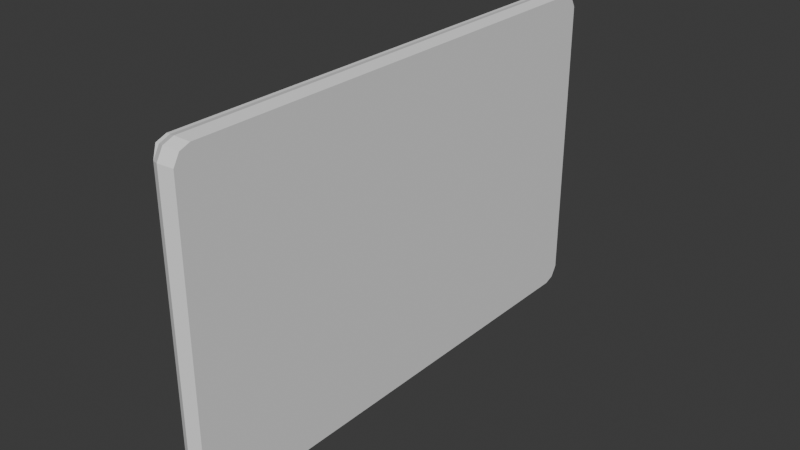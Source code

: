 # Source: carta.blend  (saved by Blender 5.2.44; exported with 4.5.12 LTS)
import bpy
from mathutils import Matrix  # noqa: F401  (used for matrix-valued properties, if any)

bpy.ops.wm.read_factory_settings(use_empty=True)
scene = bpy.context.scene
scene.name = 'Scene'

# ---- collections
col_collection = bpy.data.collections.new('Collection'); scene.collection.children.link(col_collection)

# ---- world
world_world = bpy.data.worlds.new('World'); scene.world = world_world
world_world.use_nodes = True; world_world.node_tree.nodes.clear()
_N = world_world.node_tree.nodes; _L = world_world.node_tree.links
n0 = _N.new('ShaderNodeOutputWorld'); n0.name = 'World Output'; n0.location = (200, 100)
n1 = _N.new('ShaderNodeBackground'); n1.name = 'Background'; n1.location = (-200, 100)
n1.inputs[0].default_value = (0.05088, 0.05088, 0.05088, 1.0)
_L.new(n1.outputs[0], n0.inputs[0])
n0.is_active_output = True
world_world.color = (0.05088, 0.05088, 0.05088)
world_world.sun_shadow_jitter_overblur = 0.0

# ---- meshes
me_cube_002 = bpy.data.meshes.new('Cube.002')
me_cube_002.from_pydata([(-1.0, -0.9758, -0.9758), (-1.0, -0.9758, 0.9758), (-1.0, 0.9758, -0.9758), (-1.0, 0.9758, 0.9758), (1.0, -0.9758, -0.9758), (1.0, -0.9758, 0.9758), (1.0, 0.9758, -0.9758), (1.0, 0.9758, 0.9758), (-1.0, 0.9357, -1.0), (-1.0, -0.9357, -1.0), (-1.0, -0.9357, 1.0), (-1.0, 0.9357, 1.0), (1.0, -0.9357, -1.0), (1.0, 0.9357, -1.0), (1.0, 0.9357, 1.0), (1.0, -0.9357, 1.0), (-1.0, -1.0, -0.9089), (-1.0, -1.0, 0.9089), (-1.0, 1.0, 0.9089), (-1.0, 1.0, -0.9089), (1.0, 1.0, 0.9089), (1.0, 1.0, -0.9089), (1.0, -1.0, 0.9089), (1.0, -1.0, -0.9089), (1.0, 0.9357, 0.9089), (1.0, 0.9357, -0.9089), (1.0, -0.9357, 0.9089), (1.0, -0.9357, -0.9089), (-1.0, -0.9357, -0.9089), (-1.0, 0.9357, -0.9089), (0.0, 0.9964, -0.9964), (0.0, 0.9964, 0.9964), (0.0, -0.9964, -0.9964), (0.0, -0.9964, 0.9964), (0.0, 0.9555, 1.021), (0.0, -0.9555, 1.021), (0.0, 0.9555, -1.021), (0.0, -0.9555, -1.021), (0.0, -1.021, -0.9281), (0.0, -1.021, 0.9281), (0.0, 1.021, -0.9281), (0.0, 1.021, 0.9281), (-1.0, -1.0, 0.8159), (-1.0, 1.0, 0.8159), (1.0, 1.0, 0.8159), (1.0, -1.0, 0.8159), (1.0, 0.9357, 0.8159), (1.0, -0.9357, 0.8159), (-1.0, -0.9357, 0.7728), (-1.0, 0.9357, 0.7728), (0.0, 1.021, 0.8159), (0.0, -1.021, 0.8159), (-1.0, 0.0, -1.0), (-1.0, 0.0, 1.0), (1.0, 0.0, -1.0), (1.0, 0.0, 1.0), (-0.8937, 0.0, -0.9089), (1.0, 0.0, -0.9089), (1.0, 0.0, 0.9089), (0.0, 0.0, -1.021), (0.0, 0.0, 1.021), (1.0, 0.0, 0.8159), (-0.8937, 0.0, -0.06974), (-1.333, -0.9707, 0.9082), (-1.333, -0.9758, 0.9758), (-1.333, 0.9357, 1.0), (-1.333, 0.9758, 0.9758), (-1.333, -0.9357, 1.0), (-1.333, 0.0, 1.0), (-1.333, -0.9707, 0.8589), (-1.333, 0.9707, 0.9082), (-1.333, -0.9357, 0.9089), (-1.333, 0.9357, 0.9089), (-1.333, 0.0, 0.9089), (-1.333, 0.9707, 0.8589), (-1.333, -0.9357, 0.8159), (-1.333, 0.9357, 0.8159), (-1.333, 0.0, -0.02665), (-1.0, 0.02339, 1.0), (1.0, 0.02339, -1.0), (-1.0, 0.02339, -0.9089), (-1.0, 0.02339, -0.04867), (-1.0, 0.02339, -1.0), (1.0, 0.02339, 1.0), (1.0, 0.02339, -0.9089), (1.0, 0.02339, 0.9089), (0.0, 0.02389, -1.021), (0.0, 0.02389, 1.021), (1.0, 0.02339, 0.8159), (-1.333, 0.02339, 1.0), (-1.333, 0.02339, 0.9089), (-1.333, 0.02339, -0.005584), (-1.0, -0.02339, -1.0), (1.0, -0.02339, 1.0), (1.0, -0.02339, -0.9089), (1.0, -0.02339, 0.9089), (0.0, -0.02389, -1.021), (0.0, -0.02389, 1.021), (1.0, -0.02339, 0.8159), (-1.0, -0.02339, 1.0), (1.0, -0.02339, -1.0), (-1.0, -0.02339, -0.9089), (-1.0, -0.02339, -0.04867), (-1.333, -0.02339, 1.0), (-1.333, -0.02339, 0.9089), (-1.333, -0.02339, -0.005584)], [], [(81, 62, 77, 91), (41, 31, 7, 20), (26, 15, 5, 22), (39, 33, 1, 17), (37, 12, 4, 32), (35, 10, 1, 33), (31, 3, 11, 34), (97, 99, 10, 35), (30, 6, 13, 36), (96, 100, 12, 37), (20, 7, 14, 24), (95, 93, 15, 26), (43, 49, 76, 74), (1, 10, 67, 64), (82, 80, 29, 8), (18, 43, 74, 70), (0, 16, 28, 9), (48, 42, 69, 75), (100, 94, 27, 12), (98, 95, 26, 47), (6, 21, 25, 13), (44, 20, 24, 46), (32, 38, 16, 0), (51, 39, 17, 42), (12, 27, 23, 4), (47, 26, 22, 45), (30, 40, 21, 6), (50, 41, 20, 44), (8, 29, 19, 2), (99, 53, 68, 103), (43, 18, 41, 50), (2, 19, 40, 30), (45, 22, 39, 51), (4, 23, 38, 32), (92, 96, 37, 9), (2, 30, 36, 8), (93, 97, 35, 15), (7, 31, 34, 14), (15, 35, 33, 5), (9, 37, 32, 0), (22, 5, 33, 39), (18, 3, 31, 41), (23, 45, 51, 38), (19, 43, 50, 40), (29, 49, 43, 19), (40, 50, 44, 21), (27, 47, 45, 23), (38, 51, 42, 16), (21, 44, 46, 25), (94, 98, 47, 27), (16, 42, 48, 28), (80, 81, 49, 29), (101, 102, 62, 56), (84, 88, 61, 57), (83, 87, 60, 55), (82, 86, 59, 52), (88, 85, 58, 61), (79, 84, 57, 54), (3, 18, 70, 66), (92, 101, 56, 52), (102, 48, 75, 105), (85, 83, 55, 58), (86, 79, 54, 59), (87, 78, 53, 60), (72, 65, 66, 70), (63, 64, 67, 71), (90, 89, 65, 72), (91, 90, 72, 76), (69, 63, 71, 75), (76, 72, 70, 74), (105, 104, 73, 77), (104, 103, 68, 73), (17, 1, 64, 63), (78, 11, 65, 89), (42, 17, 63, 69), (11, 3, 66, 65), (53, 78, 89, 68), (77, 73, 90, 91), (73, 68, 89, 90), (34, 11, 78, 87), (36, 13, 79, 86), (24, 14, 83, 85), (13, 25, 84, 79), (46, 24, 85, 88), (8, 36, 86, 82), (14, 34, 87, 83), (25, 46, 88, 84), (56, 62, 81, 80), (52, 56, 80, 82), (49, 81, 91, 76), (71, 67, 103, 104), (75, 71, 104, 105), (62, 102, 105, 77), (9, 28, 101, 92), (28, 48, 102, 101), (57, 61, 98, 94), (55, 60, 97, 93), (52, 59, 96, 92), (10, 99, 103, 67), (61, 58, 95, 98), (54, 57, 94, 100), (58, 55, 93, 95), (59, 54, 100, 96), (60, 53, 99, 97)])
_uv = me_cube_002.uv_layers.new(name='UVMap')
_uv.uv.foreach_set('vector', [0.5, 0.126, 0.5, 0.125, 0.5, 0.125, 0.5, 0.126, 0.5417, 0.375, 0.625, 0.375, 0.625, 0.5, 0.5417, 0.5, 0.5417, 0.6667, 0.625, 0.6667, 0.625, 0.75, 0.5417, 0.75, 0.5417, 0.875, 0.625, 0.875, 0.625, 1.0, 0.5417, 1.0, 0.25, 0.6667, 0.375, 0.6667, 0.375, 0.75, 0.25, 0.75, 0.75, 0.6667, 0.875, 0.6667, 0.875, 0.75, 0.75, 0.75, 0.75, 0.5, 0.875, 0.5, 0.875, 0.5833, 0.75, 0.5833, 0.75, 0.626, 0.875, 0.626, 0.875, 0.6667, 0.75, 0.6667, 0.25, 0.5, 0.375, 0.5, 0.375, 0.5833, 0.25, 0.5833, 0.25, 0.626, 0.375, 0.626, 0.375, 0.6667, 0.25, 0.6667, 0.5417, 0.5, 0.625, 0.5, 0.625, 0.5833, 0.5417, 0.5833, 0.5417, 0.626, 0.625, 0.626, 0.625, 0.6667, 0.5417, 0.6667, 0.5, 0.25, 0.5, 0.1667, 0.5, 0.1667, 0.5, 0.25, 0.875, 0.75, 0.875, 0.6667, 0.875, 0.6667, 0.875, 0.75, 0.375, 0.126, 0.4583, 0.126, 0.4583, 0.1667, 0.375, 0.1667, 0.5417, 0.25, 0.5, 0.25, 0.5, 0.25, 0.5417, 0.25, 0.375, 0.0, 0.4583, 0.0, 0.4583, 0.08333, 0.375, 0.08333, 0.5, 0.08333, 0.5, 0.0, 0.5, 0.0, 0.5, 0.08333, 0.375, 0.626, 0.4583, 0.626, 0.4583, 0.6667, 0.375, 0.6667, 0.5, 0.626, 0.5417, 0.626, 0.5417, 0.6667, 0.5, 0.6667, 0.375, 0.5, 0.4583, 0.5, 0.4583, 0.5833, 0.375, 0.5833, 0.5, 0.5, 0.5417, 0.5, 0.5417, 0.5833, 0.5, 0.5833, 0.375, 0.875, 0.4583, 0.875, 0.4583, 1.0, 0.375, 1.0, 0.5, 0.875, 0.5417, 0.875, 0.5417, 1.0, 0.5, 1.0, 0.375, 0.6667, 0.4583, 0.6667, 0.4583, 0.75, 0.375, 0.75, 0.5, 0.6667, 0.5417, 0.6667, 0.5417, 0.75, 0.5, 0.75, 0.375, 0.375, 0.4583, 0.375, 0.4583, 0.5, 0.375, 0.5, 0.5, 0.375, 0.5417, 0.375, 0.5417, 0.5, 0.5, 0.5, 0.375, 0.1667, 0.4583, 0.1667, 0.4583, 0.25, 0.375, 0.25, 0.875, 0.626, 0.875, 0.625, 0.875, 0.625, 0.875, 0.626, 0.5, 0.25, 0.5417, 0.25, 0.5417, 0.375, 0.5, 0.375, 0.375, 0.25, 0.4583, 0.25, 0.4583, 0.375, 0.375, 0.375, 0.5, 0.75, 0.5417, 0.75, 0.5417, 0.875, 0.5, 0.875, 0.375, 0.75, 0.4583, 0.75, 0.4583, 0.875, 0.375, 0.875, 0.125, 0.626, 0.25, 0.626, 0.25, 0.6667, 0.125, 0.6667, 0.125, 0.5, 0.25, 0.5, 0.25, 0.5833, 0.125, 0.5833, 0.625, 0.626, 0.75, 0.626, 0.75, 0.6667, 0.625, 0.6667, 0.625, 0.5, 0.75, 0.5, 0.75, 0.5833, 0.625, 0.5833, 0.625, 0.6667, 0.75, 0.6667, 0.75, 0.75, 0.625, 0.75, 0.125, 0.6667, 0.25, 0.6667, 0.25, 0.75, 0.125, 0.75, 0.5417, 0.75, 0.625, 0.75, 0.625, 0.875, 0.5417, 0.875, 0.5417, 0.25, 0.625, 0.25, 0.625, 0.375, 0.5417, 0.375, 0.4583, 0.75, 0.5, 0.75, 0.5, 0.875, 0.4583, 0.875, 0.4583, 0.25, 0.5, 0.25, 0.5, 0.375, 0.4583, 0.375, 0.4583, 0.1667, 0.5, 0.1667, 0.5, 0.25, 0.4583, 0.25, 0.4583, 0.375, 0.5, 0.375, 0.5, 0.5, 0.4583, 0.5, 0.4583, 0.6667, 0.5, 0.6667, 0.5, 0.75, 0.4583, 0.75, 0.4583, 0.875, 0.5, 0.875, 0.5, 1.0, 0.4583, 1.0, 0.4583, 0.5, 0.5, 0.5, 0.5, 0.5833, 0.4583, 0.5833, 0.4583, 0.626, 0.5, 0.626, 0.5, 0.6667, 0.4583, 0.6667, 0.4583, 0.0, 0.5, 0.0, 0.5, 0.08333, 0.4583, 0.08333, 0.4583, 0.126, 0.5, 0.126, 0.5, 0.1667, 0.4583, 0.1667, 0.4583, 0.124, 0.5, 0.124, 0.5, 0.125, 0.4583, 0.125, 0.4583, 0.624, 0.5, 0.624, 0.5, 0.625, 0.4583, 0.625, 0.625, 0.624, 0.75, 0.624, 0.75, 0.625, 0.625, 0.625, 0.125, 0.624, 0.25, 0.624, 0.25, 0.625, 0.125, 0.625, 0.5, 0.624, 0.5417, 0.624, 0.5417, 0.625, 0.5, 0.625, 0.375, 0.624, 0.4583, 0.624, 0.4583, 0.625, 0.375, 0.625, 0.625, 0.25, 0.5417, 0.25, 0.5417, 0.25, 0.625, 0.25, 0.375, 0.124, 0.4583, 0.124, 0.4583, 0.125, 0.375, 0.125, 0.5, 0.124, 0.5, 0.08333, 0.5, 0.08333, 0.5, 0.124, 0.5417, 0.624, 0.625, 0.624, 0.625, 0.625, 0.5417, 0.625, 0.25, 0.624, 0.375, 0.624, 0.375, 0.625, 0.25, 0.625, 0.75, 0.624, 0.875, 0.624, 0.875, 0.625, 0.75, 0.625, 0.5417, 0.1667, 0.625, 0.1667, 0.625, 0.25, 0.5417, 0.25, 0.5417, 0.0, 0.625, 0.0, 0.625, 0.08333, 0.5417, 0.08333, 0.5417, 0.126, 0.625, 0.126, 0.625, 0.1667, 0.5417, 0.1667, 0.5, 0.126, 0.5417, 0.126, 0.5417, 0.1667, 0.5, 0.1667, 0.5, 0.0, 0.5417, 0.0, 0.5417, 0.08333, 0.5, 0.08333, 0.5, 0.1667, 0.5417, 0.1667, 0.5417, 0.25, 0.5, 0.25, 0.5, 0.124, 0.5417, 0.124, 0.5417, 0.125, 0.5, 0.125, 0.5417, 0.124, 0.625, 0.124, 0.625, 0.125, 0.5417, 0.125, 0.5417, 1.0, 0.625, 1.0, 0.625, 1.0, 0.5417, 1.0, 0.875, 0.624, 0.875, 0.5833, 0.875, 0.5833, 0.875, 0.624, 0.5, 1.0, 0.5417, 1.0, 0.5417, 1.0, 0.5, 1.0, 0.875, 0.5833, 0.875, 0.5, 0.875, 0.5, 0.875, 0.5833, 0.875, 0.625, 0.875, 0.624, 0.875, 0.624, 0.875, 0.625, 0.5, 0.125, 0.5417, 0.125, 0.5417, 0.126, 0.5, 0.126, 0.5417, 0.125, 0.625, 0.125, 0.625, 0.126, 0.5417, 0.126, 0.75, 0.5833, 0.875, 0.5833, 0.875, 0.624, 0.75, 0.624, 0.25, 0.5833, 0.375, 0.5833, 0.375, 0.624, 0.25, 0.624, 0.5417, 0.5833, 0.625, 0.5833, 0.625, 0.624, 0.5417, 0.624, 0.375, 0.5833, 0.4583, 0.5833, 0.4583, 0.624, 0.375, 0.624, 0.5, 0.5833, 0.5417, 0.5833, 0.5417, 0.624, 0.5, 0.624, 0.125, 0.5833, 0.25, 0.5833, 0.25, 0.624, 0.125, 0.624, 0.625, 0.5833, 0.75, 0.5833, 0.75, 0.624, 0.625, 0.624, 0.4583, 0.5833, 0.5, 0.5833, 0.5, 0.624, 0.4583, 0.624, 0.4583, 0.125, 0.5, 0.125, 0.5, 0.126, 0.4583, 0.126, 0.375, 0.125, 0.4583, 0.125, 0.4583, 0.126, 0.375, 0.126, 0.5, 0.1667, 0.5, 0.126, 0.5, 0.126, 0.5, 0.1667, 0.5417, 0.08333, 0.625, 0.08333, 0.625, 0.124, 0.5417, 0.124, 0.5, 0.08333, 0.5417, 0.08333, 0.5417, 0.124, 0.5, 0.124, 0.5, 0.125, 0.5, 0.124, 0.5, 0.124, 0.5, 0.125, 0.375, 0.08333, 0.4583, 0.08333, 0.4583, 0.124, 0.375, 0.124, 0.4583, 0.08333, 0.5, 0.08333, 0.5, 0.124, 0.4583, 0.124, 0.4583, 0.625, 0.5, 0.625, 0.5, 0.626, 0.4583, 0.626, 0.625, 0.625, 0.75, 0.625, 0.75, 0.626, 0.625, 0.626, 0.125, 0.625, 0.25, 0.625, 0.25, 0.626, 0.125, 0.626, 0.875, 0.6667, 0.875, 0.626, 0.875, 0.626, 0.875, 0.6667, 0.5, 0.625, 0.5417, 0.625, 0.5417, 0.626, 0.5, 0.626, 0.375, 0.625, 0.4583, 0.625, 0.4583, 0.626, 0.375, 0.626, 0.5417, 0.625, 0.625, 0.625, 0.625, 0.626, 0.5417, 0.626, 0.25, 0.625, 0.375, 0.625, 0.375, 0.626, 0.25, 0.626, 0.75, 0.625, 0.875, 0.625, 0.875, 0.626, 0.75, 0.626])
me_cube_002.update()

# ---- objects
ob_cube = bpy.data.objects.new('Cube', me_cube_002)

# ---- transforms, parenting, visibility, modifiers, constraints
ob_cube.location = (0.0, 0.0, 0.0)
ob_cube.scale = (0.05661, 1.357, 0.8613)

# ---- collection membership
col_collection.objects.link(ob_cube)

# ---- scene / render settings (as saved in the file)
scene.frame_start = 1; scene.frame_end = 250; scene.frame_set(1)
scene.render.engine = 'BLENDER_EEVEE_NEXT'
scene.render.bake_bias = 0.0
scene.render.bake_samples = 0
scene.render.compositor_device = 'GPU'
scene.eevee.use_volume_custom_range = False
scene.eevee.fast_gi_thickness_near = 0.1
scene.eevee.fast_gi_thickness_far = 0.0
scene.eevee.ray_tracing_options.screen_trace_thickness = 0.1
bpy.context.view_layer.update()

# ---- added for rendering (the .blend has no active camera and no usable light): camera, sun
cam_auto = bpy.data.cameras.new('AutoCamera')
cam_auto.lens = 50.0
cam_auto.sensor_width = 36.0
cam_auto.clip_end = 1000.0
ob_auto_camera = bpy.data.objects.new('AutoCamera', cam_auto)
scene.collection.objects.link(ob_auto_camera)
ob_auto_camera.location = (3.02964, -3.64689, 2.43126)
ob_auto_camera.rotation_euler = (1.09748, -7.21219e-08, 0.694738)
scene.camera = ob_auto_camera
light_auto_sun = bpy.data.lights.new('AutoSun', 'SUN')
light_auto_sun.energy = 3.0
light_auto_sun.angle = 0.0523599
ob_auto_sun = bpy.data.objects.new('AutoSun', light_auto_sun)
scene.collection.objects.link(ob_auto_sun)
ob_auto_sun.rotation_euler = (0.872665, 0.174533, 0.523599)
bpy.context.view_layer.update()
